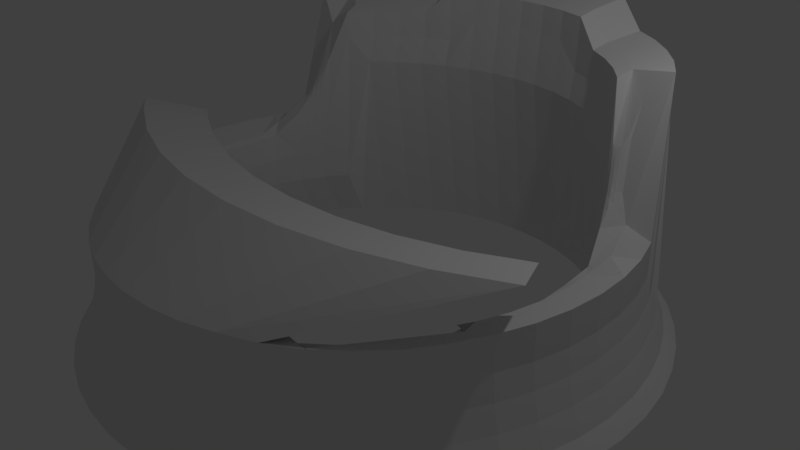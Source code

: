 # Source: deskv2.blend  (saved by Blender 2.77.0; exported with 4.5.12 LTS)
import bpy
from mathutils import Matrix  # noqa: F401  (used for matrix-valued properties, if any)

bpy.ops.wm.read_factory_settings(use_empty=True)
scene = bpy.context.scene
scene.name = 'Scene'

# ---- collections
col_collection_1 = bpy.data.collections.new('Collection 1'); scene.collection.children.link(col_collection_1)

# ---- world
world_world = bpy.data.worlds.new('World'); scene.world = world_world
world_world.color = (0.05088, 0.05088, 0.05088)
world_world.use_sun_shadow = False
world_world.sun_shadow_jitter_overblur = 0.0
world_world.cycles.sampling_method = 'MANUAL'

# ---- cameras
cam_camera = bpy.data.cameras.new('Camera')
cam_camera.clip_end = 100.0
cam_camera.lens = 35.0
cam_camera.sensor_width = 32.0
cam_camera.sensor_height = 18.0
cam_camera.ortho_scale = 7.314
cam_camera.dof.focus_distance = 0.0
cam_camera.dof.aperture_fstop = 128.0

# ---- lights
light_lamp = bpy.data.lights.new('Lamp', 'POINT')
light_lamp.transmission_factor = 0.0
light_lamp.cutoff_distance = 30.0
light_lamp.energy = 100.0
light_lamp.shadow_buffer_clip_start = 1.001
light_lamp.shadow_soft_size = 0.1
light_lamp.shadow_maximum_resolution = 0.006
light_lamp.use_absolute_resolution = True

# ---- meshes
me_torus = bpy.data.meshes.new('Torus')
me_torus.from_pydata([(1.039, -6.301e-09, -0.0654), (1.015, -8.897e-11, 0.02791), (1.001, 1.219e-09, 0.1198), (1.0, 0.0, 0.25), (0.875, 0.0, 0.2165), (0.8527, -0.07833, 0.2013), (0.8452, -0.07833, 0.0931), (0.8527, -0.07833, -0.01516), (0.875, 0.0, -0.2165), (1.0, 0.0, -0.25), (1.125, 0.0, -0.2165), (1.075, -8.951e-10, -0.1602), (1.03, 0.1356, -0.06541), (1.006, 0.1324, 0.0279), (0.9922, 0.1306, 0.1197), (0.9914, 0.1305, 0.25), (0.8675, 0.1142, 0.2165), (0.8454, 0.03297, 0.2013), (0.838, 0.03199, 0.0931), (0.8454, 0.03297, -0.01516), (0.8675, 0.1142, -0.2165), (0.9914, 0.1305, -0.25), (1.115, 0.1468, -0.2165), (1.066, 0.1403, -0.1602), (1.004, 0.269, -0.06541), (0.9801, 0.2626, 0.02789), (0.9667, 0.259, 0.1197), (0.9659, 0.2588, 0.25), (0.8828, 0.215, 0.2479), (0.837, 0.1651, 0.212), (0.8221, 0.1442, 0.1026), (0.8236, 0.1424, -0.01516), (0.8452, 0.2265, -0.2165), (0.9659, 0.2588, -0.25), (1.087, 0.2912, -0.2165), (1.038, 0.2782, -0.1602), (0.9601, 0.3977, -0.06542), (0.9374, 0.3883, 0.02789), (0.9246, 0.383, 0.1197), (0.9239, 0.3827, 0.25), (0.8611, 0.322, 0.3132), (0.7981, 0.2684, 0.2968), (0.7901, 0.2376, 0.1209), (0.7878, 0.248, -0.01516), (0.8084, 0.3348, -0.2165), (0.9239, 0.3827, -0.25), (1.039, 0.4305, -0.2165), (0.9931, 0.4114, -0.1602), (0.9, 0.5196, -0.06542), (0.8787, 0.5073, 0.02789), (0.8667, 0.5004, 0.6518), (0.866, 0.5, 0.7821), (0.7796, 0.4696, 0.667), (0.7304, 0.4019, 0.5324), (0.7221, 0.3815, 0.3018), (0.7384, 0.348, -0.01516), (0.7578, 0.4375, -0.2165), (0.866, 0.5, -0.25), (0.9743, 0.5625, -0.2165), (0.9309, 0.5375, -0.1602), (0.8245, 0.6326, -0.06542), (0.805, 0.6177, 0.56), (0.794, 0.6092, 0.6518), (0.7934, 0.6088, 0.7821), (0.6942, 0.5327, 0.7486), (0.6765, 0.4713, 0.7309), (0.6706, 0.4668, 0.6226), (0.6765, 0.4407, -0.01516), (0.6942, 0.5327, -0.2165), (0.7934, 0.6088, -0.25), (0.8925, 0.6849, -0.2165), (0.8528, 0.6544, -0.1602), (0.7348, 0.7348, -0.06542), (0.7174, 0.7174, 0.56), (0.7077, 0.7077, 0.6518), (0.7071, 0.7071, 0.7821), (0.6187, 0.6187, 0.7486), (0.6029, 0.5552, 0.7309), (0.5977, 0.5499, 0.6226), (0.6029, 0.5246, 0.5169), (0.6187, 0.6187, -0.2165), (0.7071, 0.7071, -0.25), (0.7955, 0.7955, -0.2165), (0.7601, 0.7601, -0.1602), (0.6326, 0.8245, -0.06542), (0.6177, 0.805, 0.56), (0.6092, 0.794, 0.6518), (0.6088, 0.7934, 0.7821), (0.5327, 0.6942, 0.7486), (0.5191, 0.6287, 0.7309), (0.5145, 0.6228, 0.6226), (0.5191, 0.5981, 0.5169), (0.5327, 0.6942, -0.2165), (0.6088, 0.7934, -0.25), (0.6849, 0.8925, -0.2165), (0.6544, 0.8528, -0.1602), (0.5196, 0.9, -0.06542), (0.5073, 0.8787, 0.56), (0.5004, 0.8667, 0.6518), (0.5, 0.866, 0.7821), (0.4375, 0.7578, 0.7486), (0.4263, 0.6907, 0.7309), (0.4226, 0.6842, 0.6226), (0.4263, 0.6601, 0.5169), (0.4375, 0.7578, -0.2165), (0.5, 0.866, -0.25), (0.5625, 0.9743, -0.2165), (0.5375, 0.9309, -0.1602), (0.3977, 0.9601, -0.06542), (0.3883, 0.9374, 0.56), (0.383, 0.9246, 0.6518), (0.3827, 0.9239, 0.8772), (0.3348, 0.8084, 0.8437), (0.3263, 0.74, 0.826), (0.3235, 0.7331, 0.6226), (0.3263, 0.7094, 0.5169), (0.3348, 0.8084, -0.2165), (0.3827, 0.9239, -0.25), (0.4305, 1.039, -0.2165), (0.4114, 0.9931, -0.1602), (0.269, 1.004, 0.4667), (0.2626, 0.9801, 0.56), (0.259, 0.9667, 0.7469), (0.2588, 0.9659, 0.8772), (0.2265, 0.8452, 0.8437), (0.2207, 0.7759, 0.826), (0.2188, 0.7687, 0.7177), (0.2207, 0.7453, 0.5169), (0.2265, 0.8452, -0.2165), (0.2588, 0.9659, -0.25), (0.2912, 1.087, -0.2165), (0.2782, 1.038, -0.1602), (0.1356, 1.03, 0.4667), (0.1324, 1.006, 0.655), (0.1306, 0.9922, 0.7469), (0.1305, 0.9914, 0.8772), (0.1142, 0.8675, 0.8437), (0.1113, 0.7976, 0.826), (0.1103, 0.7903, 0.7177), (0.1113, 0.767, 0.5169), (0.1142, 0.8675, -0.2165), (0.1305, 0.9914, -0.25), (0.1468, 1.115, -0.2165), (0.1403, 1.066, -0.1602), (-1.83e-08, 1.039, 0.4667), (-1.872e-08, 1.015, 0.655), (-5.133e-09, 1.001, 0.7469), (8.941e-08, 1.0, 0.8772), (8.941e-08, 0.875, 0.8437), (-9.554e-09, 0.8049, 0.826), (-2.436e-08, 0.7975, 0.7177), (-1.345e-08, 0.7743, 0.5169), (8.941e-08, 0.875, -0.2165), (8.941e-08, 1.0, -0.25), (1.192e-07, 1.125, -0.2165), (1.32e-09, 1.075, -0.1602), (-0.1356, 1.03, 0.4667), (-0.1324, 1.006, 0.655), (-0.1306, 0.9922, 0.7469), (-0.1305, 0.9914, 0.8772), (-0.1142, 0.8675, 0.8437), (-0.1113, 0.7976, 0.826), (-0.1103, 0.7903, 0.7177), (-0.1113, 0.767, 0.5169), (-0.1142, 0.8675, -0.2165), (-0.1305, 0.9914, -0.25), (-0.1468, 1.115, -0.2165), (-0.1403, 1.066, -0.1602), (-0.269, 1.004, 0.4667), (-0.2626, 0.9801, 0.56), (-0.259, 0.9667, 0.7469), (-0.2588, 0.9659, 0.8772), (-0.2265, 0.8452, 0.8437), (-0.2207, 0.7759, 0.826), (-0.2188, 0.7687, 0.7177), (-0.2207, 0.7453, 0.5169), (-0.2265, 0.8452, -0.2165), (-0.2588, 0.9659, -0.25), (-0.2912, 1.087, -0.2165), (-0.2782, 1.038, -0.1602), (-0.3977, 0.9601, -0.06542), (-0.3883, 0.9374, 0.56), (-0.383, 0.9246, 0.6518), (-0.3827, 0.9239, 0.8772), (-0.3348, 0.8084, 0.8437), (-0.3263, 0.74, 0.826), (-0.3235, 0.7331, 0.6226), (-0.3263, 0.7094, 0.5169), (-0.3348, 0.8084, -0.2165), (-0.3827, 0.9239, -0.25), (-0.4305, 1.039, -0.2165), (-0.4114, 0.9931, -0.1602), (-0.5196, 0.9, -0.06542), (-0.5073, 0.8787, 0.56), (-0.5004, 0.8667, 0.6518), (-0.5, 0.866, 0.7821), (-0.4375, 0.7578, 0.7486), (-0.4263, 0.6907, 0.7309), (-0.4226, 0.6842, 0.6226), (-0.4263, 0.6601, 0.5169), (-0.4375, 0.7578, -0.2165), (-0.5, 0.866, -0.25), (-0.5625, 0.9743, -0.2165), (-0.5375, 0.9309, -0.1602), (-0.6326, 0.8245, -0.06542), (-0.6177, 0.805, 0.56), (-0.6092, 0.794, 0.6518), (-0.6088, 0.7934, 0.7821), (-0.5327, 0.6942, 0.7486), (-0.5191, 0.6287, 0.7309), (-0.5145, 0.6228, 0.6226), (-0.5191, 0.5981, 0.5169), (-0.5327, 0.6942, -0.2165), (-0.6088, 0.7934, -0.25), (-0.6849, 0.8925, -0.2165), (-0.6544, 0.8528, -0.1602), (-0.7348, 0.7348, -0.06542), (-0.7174, 0.7174, 0.56), (-0.7077, 0.7077, 0.6518), (-0.7071, 0.7071, 0.7821), (-0.6187, 0.6187, 0.7486), (-0.6029, 0.5552, 0.7309), (-0.5977, 0.5499, 0.6226), (-0.6029, 0.5246, 0.5169), (-0.6187, 0.6187, -0.2165), (-0.7071, 0.7071, -0.25), (-0.7955, 0.7955, -0.2165), (-0.7601, 0.7601, -0.1602), (-0.8245, 0.6326, -0.06542), (-0.805, 0.6177, 0.56), (-0.794, 0.6092, 0.6518), (-0.7934, 0.6088, 0.7821), (-0.6942, 0.5327, 0.7486), (-0.6765, 0.4713, 0.7309), (-0.6706, 0.4668, 0.6226), (-0.6765, 0.4407, -0.01516), (-0.6942, 0.5327, -0.2165), (-0.7934, 0.6088, -0.25), (-0.8925, 0.6849, -0.2165), (-0.8528, 0.6544, -0.1602), (-0.9, 0.5196, -0.06542), (-0.8787, 0.5073, 0.02789), (-0.8667, 0.5004, 0.6518), (-0.866, 0.5, 0.7821), (-0.7796, 0.4696, 0.667), (-0.7304, 0.4019, 0.5324), (-0.7221, 0.3815, 0.3018), (-0.7384, 0.348, -0.01516), (-0.7578, 0.4375, -0.2165), (-0.866, 0.5, -0.25), (-0.9743, 0.5625, -0.2165), (-0.9309, 0.5375, -0.1602), (-0.9601, 0.3977, -0.06542), (-0.9374, 0.3883, 0.02789), (-0.9246, 0.383, 0.1197), (-0.9239, 0.3827, 0.25), (-0.8611, 0.322, 0.3132), (-0.7981, 0.2684, 0.2968), (-0.7901, 0.2376, 0.1209), (-0.7878, 0.248, -0.01516), (-0.8084, 0.3348, -0.2165), (-0.9239, 0.3827, -0.25), (-1.039, 0.4305, -0.2165), (-0.9931, 0.4114, -0.1602), (-1.004, 0.269, -0.06542), (-0.9801, 0.2626, 0.02789), (-0.9667, 0.259, 0.1197), (-0.9659, 0.2588, 0.25), (-0.8828, 0.215, 0.2479), (-0.837, 0.1651, 0.212), (-0.8221, 0.1442, 0.1026), (-0.8236, 0.1424, -0.01516), (-0.8452, 0.2265, -0.2165), (-0.9659, 0.2588, -0.25), (-1.087, 0.2912, -0.2165), (-1.038, 0.2782, -0.1602), (-1.03, 0.1356, -0.06542), (-1.006, 0.1324, 0.02789), (-0.9922, 0.1306, 0.1197), (-0.9914, 0.1305, 0.25), (-0.8675, 0.1142, 0.2165), (-0.8454, 0.03297, 0.2013), (-0.838, 0.03199, 0.0931), (-0.8454, 0.03297, -0.01516), (-0.8675, 0.1142, -0.2165), (-0.9914, 0.1305, -0.25), (-1.115, 0.1468, -0.2165), (-1.066, 0.1403, -0.1602), (-1.039, 6.073e-08, -0.06542), (-1.015, 6.046e-08, 0.02789), (-1.001, 5.961e-08, 0.1197), (-1.0, 8.742e-08, 0.25), (-0.875, 7.649e-08, 0.2165), (-0.8527, -0.07833, 0.2013), (-0.8452, -0.07833, 0.0931), (-0.8527, -0.07833, -0.01516), (-0.875, 7.649e-08, -0.2165), (-1.0, 8.742e-08, -0.25), (-1.125, 9.835e-08, -0.2165), (-1.075, 6.229e-08, -0.1602), (-1.03, -0.1356, -0.06542), (-1.006, -0.1324, 0.02789), (-0.9922, -0.1306, 0.2495), (-0.9914, -0.1305, 0.25), (-0.8675, -0.1142, 0.2165), (-0.8454, -0.1896, 0.2013), (-0.838, -0.1887, 0.0931), (-0.8454, -0.1896, -0.01516), (-0.8675, -0.1142, -0.2165), (-0.9914, -0.1305, -0.25), (-1.115, -0.1468, -0.2165), (-1.066, -0.1403, -0.1602), (-1.004, -0.269, -0.06542), (-0.9801, -0.2626, 0.02789), (-0.9667, -0.259, 0.2495), (-0.8236, -0.299, 0.2013), (-0.8164, -0.2971, 0.0931), (-0.8236, -0.299, -0.01516), (-0.8452, -0.2265, -0.2165), (-0.9659, -0.2588, -0.25), (-1.087, -0.2912, -0.2165), (-1.038, -0.2782, -0.1602), (-0.9601, -0.3977, -0.06542), (-0.9374, -0.3883, 0.02789), (-0.9246, -0.383, 0.2495), (-0.7878, -0.4046, 0.2013), (-0.7809, -0.4018, 0.0931), (-0.7878, -0.4046, -0.01516), (-0.8084, -0.3348, -0.2165), (-0.9239, -0.3827, -0.25), (-1.039, -0.4305, -0.2165), (-0.9931, -0.4114, -0.1602), (-0.9, -0.5196, -0.06542), (-0.8787, -0.5073, 0.02789), (-0.8667, -0.5004, 0.2495), (-0.7384, -0.5047, 0.2013), (-0.732, -0.5009, 0.0931), (-0.7384, -0.5047, -0.01516), (-0.7578, -0.4375, -0.2165), (-0.866, -0.5, -0.25), (-0.9743, -0.5625, -0.2165), (-0.9309, -0.5375, -0.1602), (-0.8245, -0.6326, -0.06542), (-0.805, -0.6177, 0.02789), (-0.794, -0.6092, 0.2495), (-0.6765, -0.5974, 0.2013), (-0.6706, -0.5929, 0.0931), (-0.6765, -0.5974, -0.01516), (-0.6942, -0.5327, -0.2165), (-0.7934, -0.6088, -0.25), (-0.8925, -0.6849, -0.2165), (-0.8528, -0.6544, -0.1602), (-0.7348, -0.7348, -0.06542), (-0.7174, -0.7174, 0.02789), (-0.7077, -0.7077, 0.2495), (-0.7071, -0.7071, 0.25), (-0.6029, -0.6813, 0.2013), (-0.5977, -0.676, 0.0931), (-0.6029, -0.6813, -0.01516), (-0.6187, -0.6187, -0.2165), (-0.7071, -0.7071, -0.25), (-0.7955, -0.7955, -0.2165), (-0.7601, -0.7601, -0.1602), (-0.6326, -0.8245, -0.06542), (-0.6177, -0.805, 0.02789), (-0.6092, -0.794, 0.1197), (-0.6088, -0.7934, 0.25), (-0.5327, -0.6915, 0.2165), (-0.5191, -0.7548, 0.2013), (-0.5145, -0.7489, 0.0931), (-0.5191, -0.7548, -0.01516), (-0.5327, -0.6942, -0.2165), (-0.6088, -0.7934, -0.25), (-0.6849, -0.8925, -0.2165), (-0.6544, -0.8528, -0.1602), (-0.5196, -0.9, -0.06542), (-0.5073, -0.8787, 0.02789), (-0.5004, -0.8667, 0.1197), (-0.5, -0.866, 0.25), (-0.4375, -0.7551, 0.2165), (-0.4263, -0.8168, 0.2013), (-0.4226, -0.8103, 0.0931), (-0.4263, -0.8168, -0.01516), (-0.4375, -0.7578, -0.2165), (-0.5, -0.866, -0.25), (-0.5625, -0.9743, -0.2165), (-0.5375, -0.9309, -0.1602), (-0.3977, -0.9601, -0.06542), (-0.3883, -0.9374, 0.02789), (-0.383, -0.9246, 0.1197), (-0.3827, -0.9239, 0.25), (-0.3348, -0.8057, 0.2165), (-0.3263, -0.8661, 0.2013), (-0.3235, -0.8592, 0.0931), (-0.3263, -0.8661, -0.01516), (-0.3348, -0.8084, -0.2165), (-0.3827, -0.9239, -0.25), (-0.4305, -1.039, -0.2165), (-0.4114, -0.9931, -0.1602), (-0.269, -1.004, -0.06542), (-0.2626, -0.9801, 0.02789), (-0.259, -0.9667, 0.1197), (-0.2588, -0.9659, 0.25), (-0.2265, -0.8425, 0.2165), (-0.2207, -0.9019, 0.2013), (-0.2188, -0.8948, 0.0931), (-0.2207, -0.9019, -0.01516), (-0.2265, -0.8452, -0.2165), (-0.2588, -0.9659, -0.25), (-0.2912, -1.087, -0.2165), (-0.2782, -1.038, -0.1602), (-0.1356, -1.03, -0.06542), (-0.1324, -1.006, 0.02789), (-0.1306, -0.9922, 0.1197), (-0.1305, -0.9914, 0.25), (-0.1142, -0.8648, 0.2165), (-0.1113, -0.9237, 0.2013), (-0.1103, -0.9163, 0.0931), (-0.1113, -0.9237, -0.01516), (-0.1142, -0.8675, -0.2165), (-0.1305, -0.9914, -0.25), (-0.1468, -1.115, -0.2165), (-0.1403, -1.066, -0.1602), (-2.047e-07, -1.039, -0.06542), (-2.049e-07, -1.015, 0.02789), (-1.51e-07, -1.001, 0.1197), (8.941e-08, -1.0, 0.25), (8.941e-08, -0.8723, 0.2165), (-1.179e-07, -0.931, 0.2013), (-1.491e-07, -0.9236, 0.0931), (-1.17e-07, -0.931, -0.01516), (8.941e-08, -0.875, -0.2165), (8.941e-08, -1.0, -0.25), (1.192e-07, -1.125, -0.2165), (-1.509e-07, -1.075, -0.1602), (0.1356, -1.03, -0.06542), (0.1324, -1.006, 0.02789), (0.1306, -0.9922, 0.1197), (0.1305, -0.9914, 0.25), (0.1142, -0.8648, 0.2165), (0.1113, -0.9237, 0.2013), (0.1103, -0.9163, 0.0931), (0.1113, -0.9237, -0.01516), (0.1142, -0.8675, -0.2165), (0.1305, -0.9914, -0.25), (0.1468, -1.115, -0.2165), (0.1403, -1.066, -0.1602), (0.269, -1.004, -0.06541), (0.2626, -0.9801, 0.02789), (0.259, -0.9667, 0.1197), (0.2588, -0.9659, 0.25), (0.2265, -0.8425, 0.2165), (0.2207, -0.9019, 0.2013), (0.2188, -0.8948, 0.0931), (0.2207, -0.9019, -0.01516), (0.2265, -0.8452, -0.2165), (0.2588, -0.9659, -0.25), (0.2912, -1.087, -0.2165), (0.2782, -1.038, -0.1602), (0.3977, -0.9601, -0.06541), (0.3883, -0.9374, 0.0279), (0.383, -0.9246, 0.1197), (0.3827, -0.9239, 0.25), (0.3348, -0.8057, 0.2165), (0.3263, -0.8661, 0.2013), (0.3235, -0.8592, 0.0931), (0.3263, -0.8661, -0.01516), (0.3348, -0.8084, -0.2165), (0.3827, -0.9239, -0.25), (0.4305, -1.039, -0.2165), (0.4114, -0.9931, -0.1602), (0.5196, -0.9, -0.0654), (0.5073, -0.8787, 0.02791), (0.5004, -0.8667, 0.1198), (0.5, -0.866, 0.2448), (0.4375, -0.7551, 0.2165), (0.4263, -0.8168, 0.2013), (0.4226, -0.8103, 0.0931), (0.4263, -0.8168, -0.01516), (0.4375, -0.7578, -0.2165), (0.5, -0.866, -0.25), (0.5625, -0.9743, -0.2165), (0.5375, -0.9309, -0.1602), (0.6326, -0.8245, -0.06538), (0.6177, -0.805, 0.02794), (0.6092, -0.794, 0.2452), (0.6088, -0.7934, 0.2448), (0.5191, -0.7548, 0.2013), (0.5145, -0.7489, 0.0931), (0.5191, -0.7548, -0.01516), (0.5327, -0.6942, -0.2165), (0.6088, -0.7934, -0.25), (0.6849, -0.8925, -0.2165), (0.6544, -0.8528, -0.1602), (0.7348, -0.7348, -0.06535), (0.7174, -0.7174, 0.02799), (0.7077, -0.7077, 0.2453), (0.6029, -0.6813, 0.2013), (0.5977, -0.676, 0.0931), (0.6029, -0.6813, -0.01516), (0.6187, -0.6187, -0.2165), (0.7071, -0.7071, -0.25), (0.7955, -0.7955, -0.2165), (0.7601, -0.7601, -0.1601), (0.8245, -0.6326, -0.0653), (0.805, -0.6177, 0.02807), (0.794, -0.6092, 0.2449), (0.6765, -0.5974, 0.2013), (0.6706, -0.5929, 0.0931), (0.6765, -0.5974, -0.01516), (0.6942, -0.5327, -0.2165), (0.7934, -0.6088, -0.25), (0.8925, -0.6849, -0.2165), (0.8528, -0.6544, -0.1601), (0.9, -0.5196, -0.06527), (0.8787, -0.5073, 0.02818), (0.8667, -0.5004, 0.2482), (0.7384, -0.5047, 0.2013), (0.732, -0.5009, 0.0931), (0.7384, -0.5047, -0.01516), (0.7578, -0.4375, -0.2165), (0.866, -0.5, -0.25), (0.9743, -0.5625, -0.2165), (0.9309, -0.5375, -0.1601), (0.9601, -0.3977, -0.0653), (0.9374, -0.3883, 0.02807), (0.9246, -0.383, 0.1228), (0.9239, -0.3827, 0.25), (0.8084, -0.3348, 0.2165), (0.7878, -0.4046, 0.2013), (0.7809, -0.4018, 0.0931), (0.7878, -0.4046, -0.01516), (0.8084, -0.3348, -0.2165), (0.9239, -0.3827, -0.25), (1.039, -0.4305, -0.2165), (0.9931, -0.4114, -0.1601), (1.004, -0.269, -0.06535), (0.9801, -0.2626, 0.02799), (0.9667, -0.259, 0.1198), (0.9659, -0.2588, 0.25), (0.8452, -0.2265, 0.2165), (0.8236, -0.299, 0.2013), (0.8164, -0.2971, 0.0931), (0.8236, -0.299, -0.01516), (0.8452, -0.2265, -0.2165), (0.9659, -0.2588, -0.25), (1.087, -0.2912, -0.2165), (1.038, -0.2782, -0.1601), (1.03, -0.1356, -0.06538), (1.006, -0.1324, 0.02794), (0.9922, -0.1306, 0.1198), (0.9914, -0.1305, 0.25), (0.8675, -0.1142, 0.2165), (0.8454, -0.1896, 0.2013), (0.838, -0.1887, 0.0931), (0.8454, -0.1896, -0.01516), (0.8675, -0.1142, -0.2165), (0.9914, -0.1305, -0.25), (1.115, -0.1468, -0.2165), (1.066, -0.1403, -0.1602), (0.3089, -0.6434, 0.4538), (0.2771, -0.3999, 0.3886), (0.5584, -0.5938, 0.4538), (0.4955, -0.3564, 0.3886), (-0.1989, -0.6434, 0.4538), (0.05501, -0.6601, 0.4538), (0.7993, -0.512, 0.4538), (-0.3855, -0.3564, 0.3886), (-0.1671, -0.3999, 0.3886), (1.028, -0.3995, 0.4538), (-0.4484, -0.5938, 0.4538), (0.7063, -0.2849, 0.3886), (-0.9175, -0.3995, 0.4538), (-0.6893, -0.512, 0.4538), (-1.065, -0.3104, 0.443), (-0.9168, -0.115, 0.3779), (-0.5963, -0.2849, 0.3886), (0.9059, -0.1864, 0.3886), (0.05501, -0.4144, 0.3886), (-0.7959, -0.1864, 0.3886), (0.8661, -0.3588, 0.2333), (0.7831, -0.3862, 0.2165), (0.895, -0.4413, 0.25), (0.839, -0.4138, 0.2333), (0.851, -0.5344, 0.3012), (0.3089, -0.6434, 0.4538), (0.2771, -0.4024, 0.3886), (0.5584, -0.5938, 0.4538), (0.4955, -0.359, 0.3886), (0.7993, -0.512, 0.4538), (-0.3855, -0.359, 0.3886), (-0.1671, -0.4024, 0.3886), (1.028, -0.3995, 0.4538), (1.239, -0.2582, 0.4538), (-0.4484, -0.5938, 0.4538), (-1.32, -0.0904, 0.4538), (-1.148, 0.08151, 0.3886), (0.7063, -0.2874, 0.3886), (1.091, -0.06527, 0.3886), (-0.9175, -0.3995, 0.4538), (-0.6893, -0.512, 0.4538), (-0.1989, -0.6434, 0.4538), (-1.129, -0.2582, 0.4538), (0.05501, -0.6601, 0.4538), (0.9059, -0.1889, 0.3886), (0.05501, -0.417, 0.3886), (-0.7959, -0.1889, 0.3886), (-0.5963, -0.2874, 0.3886), (-0.9295, -0.1224, 0.2333), (-0.9787, -0.1947, 0.25), (-0.8563, -0.1703, 0.2165), (-0.9175, -0.1825, 0.2318), (0.7961, 0.3845, 0.4719), (-0.7961, 0.3845, 0.4719), (-0.8025, 0.33, 0.3692), (-0.7663, 0.3418, 0.3911), (0.8025, 0.33, 0.3692), (-0.7575, 0.3181, 0.2461), (-0.7769, 0.2895, 0.2528), (0.7655, 0.4025, 0.5322), (0.7769, 0.2895, 0.2528), (-0.743, 0.3611, 0.3634), (0.743, 0.3611, 0.3634), (0.7663, 0.3418, 0.3911), (-0.7655, 0.4025, 0.5322), (0.7575, 0.3181, 0.2461), (-0.7602, 0.327, 0.3058), (-0.7806, 0.3663, 0.4465), (0.7602, 0.327, 0.3058), (0.7806, 0.3663, 0.4465), (0.7846, 0.4194, 0.5562), (-0.816, 0.3551, 0.3935), (-0.7945, 0.3092, 0.3475), (-0.7788, 0.3106, 0.3418), (0.7945, 0.3092, 0.3475), (-0.7718, 0.2837, 0.1951), (-0.7787, 0.2744, 0.2012), (0.7522, 0.3937, 0.515), (0.7787, 0.2744, 0.2012), (-0.7373, 0.3626, 0.3212), (0.7373, 0.3626, 0.3212), (0.7522, 0.369, 0.4485), (-0.7522, 0.3937, 0.515), (0.7422, 0.3483, 0.2813), (0.816, 0.3551, 0.3935), (-0.7846, 0.4194, 0.5562), (-0.8221, 0.3354, 0.3619), (-0.7522, 0.369, 0.4485), (0.8221, 0.3354, 0.3619), (-0.7422, 0.3483, 0.2813), (-0.7825, 0.2889, 0.2863), (0.7744, 0.4253, 0.577), (0.7825, 0.2889, 0.2863), (-0.7415, 0.373, 0.43), (0.7415, 0.373, 0.43), (0.7788, 0.3106, 0.3418), (-0.7744, 0.4253, 0.577), (0.7718, 0.2837, 0.1951), (-0.7585, 0.3217, 0.2687), (-0.7626, 0.3335, 0.3492), (-0.7503, 0.3473, 0.3399), (-0.7696, 0.3053, 0.2712), (-0.7726, 0.3537, 0.423), (-0.7892, 0.3774, 0.463), (-0.7713, 0.3873, 0.4966), (-0.7912, 0.3454, 0.3985), (0.7585, 0.3217, 0.2687), (0.7626, 0.3335, 0.3492), (0.7696, 0.3053, 0.2712), (0.7503, 0.3473, 0.3399), (0.7726, 0.3537, 0.423), (0.7892, 0.3774, 0.463), (0.7912, 0.3454, 0.3985), (0.7713, 0.3873, 0.4966), (0.7794, 0.4028, 0.5252), (0.803, 0.3542, 0.4034), (0.7833, 0.3295, 0.3769), (0.7515, 0.3558, 0.3923), (0.7728, 0.3091, 0.3096), (0.7695, 0.2963, 0.2302), (-0.803, 0.3542, 0.4034), (-0.7794, 0.4028, 0.5252), (-0.7617, 0.3762, 0.4729), (-0.7728, 0.3091, 0.3096), (-0.7515, 0.3558, 0.3923), (-0.7471, 0.3451, 0.3012), (-0.7695, 0.2963, 0.2302), (-0.7833, 0.3295, 0.3769), (0.7471, 0.3451, 0.3012), (0.7617, 0.3762, 0.4729), (0.8332, -0.6616, 0.2323), (0.2474, -1.439, 0.006658)], [(604, 577)], [(0, 12, 13, 1), (1, 13, 14, 2), (2, 14, 15, 3), (3, 15, 16, 4), (4, 16, 17, 5), (5, 17, 18, 6), (6, 18, 19, 7), (7, 19, 20, 8), (8, 20, 21, 9), (9, 21, 22, 10), (10, 22, 23, 11), (0, 11, 23, 12), (12, 24, 25, 13), (13, 25, 26, 14), (14, 26, 27, 15), (15, 27, 28, 16), (16, 28, 29, 17), (17, 29, 30, 18), (18, 30, 31, 19), (19, 31, 32, 20), (20, 32, 33, 21), (21, 33, 34, 22), (22, 34, 35, 23), (23, 35, 24, 12), (24, 36, 37, 25), (25, 37, 38, 26), (26, 38, 39, 27), (27, 39, 40, 28), (28, 40, 648, 616, 634, 41, 29), (29, 41, 652, 620, 638, 42, 30), (30, 42, 43, 31), (31, 43, 44, 32), (32, 44, 45, 33), (33, 45, 46, 34), (34, 46, 47, 35), (35, 47, 36, 24), (36, 48, 49, 37), (37, 49, 50, 38), (38, 50, 51, 39), (39, 51, 52, 630, 612, 644, 40), (689, 637, 53, 641), (688, 640, 54, 643), (42, 657, 625, 643, 54, 55, 43), (43, 55, 56, 44), (44, 56, 57, 45), (45, 57, 58, 46), (46, 58, 59, 47), (47, 59, 48, 36), (48, 60, 61, 49), (49, 61, 62, 50), (50, 62, 63, 51), (51, 63, 64, 52), (52, 64, 65, 53, 637, 619, 651), (53, 65, 66, 54, 640, 622, 654), (54, 66, 67, 55), (55, 67, 68, 56), (56, 68, 69, 57), (57, 69, 70, 58), (58, 70, 71, 59), (59, 71, 60, 48), (60, 72, 73, 61), (61, 73, 74, 62), (62, 74, 75, 63), (63, 75, 76, 64), (64, 76, 77, 65), (65, 77, 78, 66), (66, 78, 79, 67), (67, 79, 80, 68), (68, 80, 81, 69), (69, 81, 82, 70), (70, 82, 83, 71), (71, 83, 72, 60), (72, 84, 85, 73), (73, 85, 86, 74), (74, 86, 87, 75), (75, 87, 88, 76), (76, 88, 89, 77), (77, 89, 90, 78), (78, 90, 91, 79), (79, 91, 92, 80), (80, 92, 93, 81), (81, 93, 94, 82), (82, 94, 95, 83), (83, 95, 84, 72), (84, 96, 97, 85), (85, 97, 98, 86), (86, 98, 99, 87), (87, 99, 100, 88), (88, 100, 101, 89), (89, 101, 102, 90), (90, 102, 103, 91), (91, 103, 104, 92), (92, 104, 105, 93), (93, 105, 106, 94), (94, 106, 107, 95), (95, 107, 96, 84), (96, 108, 109, 97), (97, 109, 110, 98), (98, 110, 111, 99), (99, 111, 112, 100), (100, 112, 113, 101), (101, 113, 114, 102), (102, 114, 115, 103), (103, 115, 116, 104), (104, 116, 117, 105), (105, 117, 118, 106), (106, 118, 119, 107), (107, 119, 108, 96), (108, 120, 121, 109), (109, 121, 122, 110), (110, 122, 123, 111), (111, 123, 124, 112), (112, 124, 125, 113), (113, 125, 126, 114), (114, 126, 127, 115), (115, 127, 128, 116), (116, 128, 129, 117), (117, 129, 130, 118), (118, 130, 131, 119), (119, 131, 120, 108), (120, 132, 133, 121), (121, 133, 134, 122), (122, 134, 135, 123), (123, 135, 136, 124), (124, 136, 137, 125), (125, 137, 138, 126), (126, 138, 139, 127), (127, 139, 140, 128), (128, 140, 141, 129), (129, 141, 142, 130), (130, 142, 143, 131), (131, 143, 132, 120), (132, 144, 145, 133), (133, 145, 146, 134), (134, 146, 147, 135), (135, 147, 148, 136), (136, 148, 149, 137), (137, 149, 150, 138), (138, 150, 151, 139), (139, 151, 152, 140), (140, 152, 153, 141), (141, 153, 154, 142), (142, 154, 155, 143), (143, 155, 144, 132), (144, 156, 157, 145), (145, 157, 158, 146), (146, 158, 159, 147), (147, 159, 160, 148), (148, 160, 161, 149), (149, 161, 162, 150), (150, 162, 163, 151), (151, 163, 164, 152), (152, 164, 165, 153), (153, 165, 166, 154), (154, 166, 167, 155), (155, 167, 156, 144), (156, 168, 169, 157), (157, 169, 170, 158), (158, 170, 171, 159), (159, 171, 172, 160), (160, 172, 173, 161), (161, 173, 174, 162), (162, 174, 175, 163), (163, 175, 176, 164), (164, 176, 177, 165), (165, 177, 178, 166), (166, 178, 179, 167), (167, 179, 168, 156), (168, 180, 181, 169), (169, 181, 182, 170), (170, 182, 183, 171), (171, 183, 184, 172), (172, 184, 185, 173), (173, 185, 186, 174), (174, 186, 187, 175), (175, 187, 188, 176), (176, 188, 189, 177), (177, 189, 190, 178), (178, 190, 191, 179), (179, 191, 180, 168), (180, 192, 193, 181), (181, 193, 194, 182), (182, 194, 195, 183), (183, 195, 196, 184), (184, 196, 197, 185), (185, 197, 198, 186), (186, 198, 199, 187), (187, 199, 200, 188), (188, 200, 201, 189), (189, 201, 202, 190), (190, 202, 203, 191), (191, 203, 192, 180), (192, 204, 205, 193), (193, 205, 206, 194), (194, 206, 207, 195), (195, 207, 208, 196), (196, 208, 209, 197), (197, 209, 210, 198), (198, 210, 211, 199), (199, 211, 212, 200), (200, 212, 213, 201), (201, 213, 214, 202), (202, 214, 215, 203), (203, 215, 204, 192), (204, 216, 217, 205), (205, 217, 218, 206), (206, 218, 219, 207), (207, 219, 220, 208), (208, 220, 221, 209), (209, 221, 222, 210), (210, 222, 223, 211), (211, 223, 224, 212), (212, 224, 225, 213), (213, 225, 226, 214), (214, 226, 227, 215), (215, 227, 216, 204), (216, 228, 229, 217), (217, 229, 230, 218), (218, 230, 231, 219), (219, 231, 232, 220), (220, 232, 233, 221), (221, 233, 234, 222), (222, 234, 235, 223), (223, 235, 236, 224), (224, 236, 237, 225), (225, 237, 238, 226), (226, 238, 239, 227), (227, 239, 228, 216), (228, 240, 241, 229), (229, 241, 242, 230), (230, 242, 243, 231), (231, 243, 244, 232), (232, 244, 656, 624, 642, 245, 233), (233, 245, 653, 621, 639, 246, 234), (234, 246, 247, 235), (235, 247, 248, 236), (236, 248, 249, 237), (237, 249, 250, 238), (238, 250, 251, 239), (239, 251, 240, 228), (240, 252, 253, 241), (241, 253, 254, 242), (242, 254, 255, 243), (243, 255, 256, 631, 613, 645, 244), (687, 632, 257, 633), (686, 636, 258, 635), (246, 649, 617, 635, 258, 259, 247), (247, 259, 260, 248), (248, 260, 261, 249), (249, 261, 262, 250), (250, 262, 263, 251), (251, 263, 252, 240), (252, 264, 265, 253), (253, 265, 266, 254), (254, 266, 267, 255), (255, 267, 268, 256), (256, 268, 269, 257, 632, 614, 646), (257, 269, 270, 258, 636, 618, 650), (258, 270, 271, 259), (259, 271, 272, 260), (260, 272, 273, 261), (261, 273, 274, 262), (262, 274, 275, 263), (263, 275, 264, 252), (264, 276, 277, 265), (265, 277, 278, 266), (266, 278, 279, 267), (267, 279, 280, 268), (268, 280, 281, 269), (269, 281, 282, 270), (270, 282, 283, 271), (271, 283, 284, 272), (272, 284, 285, 273), (273, 285, 286, 274), (274, 286, 287, 275), (275, 287, 276, 264), (276, 288, 289, 277), (277, 289, 290, 278), (278, 290, 291, 279), (279, 291, 292, 280), (280, 292, 293, 281), (281, 293, 294, 282), (282, 294, 295, 283), (283, 295, 296, 284), (284, 296, 297, 285), (285, 297, 298, 286), (286, 298, 299, 287), (287, 299, 288, 276), (288, 300, 301, 289), (289, 301, 302, 290), (290, 302, 303, 291), (291, 303, 608, 304, 292), (292, 304, 305, 293), (293, 305, 306, 294), (294, 306, 307, 295), (295, 307, 308, 296), (296, 308, 309, 297), (297, 309, 310, 298), (298, 310, 311, 299), (299, 311, 300, 288), (300, 312, 313, 301), (301, 313, 314, 302), (305, 315, 316, 306), (306, 316, 317, 307), (307, 317, 318, 308), (308, 318, 319, 309), (309, 319, 320, 310), (310, 320, 321, 311), (311, 321, 312, 300), (312, 322, 323, 313), (313, 323, 324, 314), (315, 325, 326, 316), (316, 326, 327, 317), (317, 327, 328, 318), (318, 328, 329, 319), (319, 329, 330, 320), (320, 330, 331, 321), (321, 331, 322, 312), (322, 332, 333, 323), (323, 333, 334, 324), (325, 335, 336, 326), (326, 336, 337, 327), (327, 337, 338, 328), (328, 338, 339, 329), (329, 339, 340, 330), (330, 340, 341, 331), (331, 341, 332, 322), (332, 342, 343, 333), (333, 343, 344, 334), (451, 439, 561, 563), (335, 345, 346, 336), (336, 346, 347, 337), (337, 347, 348, 338), (338, 348, 349, 339), (339, 349, 350, 340), (340, 350, 351, 341), (341, 351, 342, 332), (342, 352, 353, 343), (343, 353, 354, 344), (345, 356, 357, 346), (346, 357, 358, 347), (347, 358, 359, 348), (348, 359, 360, 349), (349, 360, 361, 350), (350, 361, 362, 351), (351, 362, 352, 342), (352, 363, 364, 353), (353, 364, 365, 354), (354, 365, 366, 355), (356, 368, 369, 357), (357, 369, 370, 358), (358, 370, 371, 359), (359, 371, 372, 360), (360, 372, 373, 361), (361, 373, 374, 362), (362, 374, 363, 352), (363, 375, 376, 364), (364, 376, 377, 365), (365, 377, 378, 366), (367, 379, 380, 368), (368, 380, 381, 369), (369, 381, 382, 370), (370, 382, 383, 371), (371, 383, 384, 372), (372, 384, 385, 373), (373, 385, 386, 374), (374, 386, 375, 363), (375, 387, 388, 376), (376, 388, 389, 377), (377, 389, 390, 378), (426, 438, 560, 565), (379, 391, 392, 380), (380, 392, 393, 381), (381, 393, 394, 382), (382, 394, 395, 383), (383, 395, 396, 384), (384, 396, 397, 385), (385, 397, 398, 386), (386, 398, 387, 375), (387, 399, 400, 388), (388, 400, 401, 389), (389, 401, 402, 390), (379, 367, 575, 579), (391, 403, 404, 392), (392, 404, 405, 393), (393, 405, 406, 394), (394, 406, 407, 395), (395, 407, 408, 396), (396, 408, 409, 397), (397, 409, 410, 398), (398, 410, 399, 387), (399, 411, 412, 400), (400, 412, 413, 401), (401, 413, 414, 402), (403, 415, 416, 404), (404, 416, 417, 405), (405, 417, 418, 406), (406, 418, 419, 407), (407, 419, 420, 408), (408, 420, 421, 409), (409, 421, 422, 410), (410, 422, 411, 399), (411, 423, 424, 412), (412, 424, 425, 413), (413, 425, 426, 414), (415, 427, 428, 416), (416, 428, 429, 417), (417, 429, 430, 418), (418, 430, 431, 419), (419, 431, 432, 420), (420, 432, 433, 421), (421, 433, 434, 422), (422, 434, 423, 411), (423, 435, 436, 424), (424, 436, 437, 425), (425, 437, 438, 426), (427, 439, 440, 428), (428, 440, 441, 429), (429, 441, 442, 430), (430, 442, 443, 431), (431, 443, 444, 432), (432, 444, 445, 433), (433, 445, 446, 434), (434, 446, 435, 423), (435, 447, 448, 436), (436, 448, 449, 437), (437, 449, 450, 438), (439, 451, 452, 440), (440, 452, 453, 441), (441, 453, 454, 442), (442, 454, 455, 443), (443, 455, 456, 444), (444, 456, 457, 445), (445, 457, 458, 446), (446, 458, 447, 435), (447, 459, 460, 448), (448, 460, 461, 449), (449, 461, 462, 450), (415, 403, 567, 568), (451, 463, 464, 452), (452, 464, 465, 453), (453, 465, 466, 454), (454, 466, 467, 455), (455, 467, 468, 456), (456, 468, 469, 457), (457, 469, 470, 458), (458, 470, 459, 447), (459, 471, 472, 460), (460, 472, 473, 461), (461, 473, 474, 462), (463, 475, 476, 464), (464, 476, 477, 465), (465, 477, 478, 466), (466, 478, 479, 467), (467, 479, 480, 468), (468, 480, 481, 469), (469, 481, 482, 470), (470, 482, 471, 459), (471, 483, 484, 472), (472, 484, 485, 473), (473, 485, 486, 474), (463, 451, 563, 571), (476, 487, 488, 477), (477, 488, 489, 478), (478, 489, 490, 479), (479, 490, 491, 480), (480, 491, 492, 481), (481, 492, 493, 482), (482, 493, 483, 471), (483, 494, 495, 484), (484, 495, 496, 485), (391, 379, 579, 576), (487, 497, 498, 488), (488, 498, 499, 489), (489, 499, 500, 490), (490, 500, 501, 491), (491, 501, 502, 492), (492, 502, 503, 493), (493, 503, 494, 483), (494, 504, 505, 495), (495, 505, 506, 496), (497, 507, 508, 498), (498, 508, 509, 499), (499, 509, 510, 500), (500, 510, 511, 501), (501, 511, 512, 502), (502, 512, 513, 503), (503, 513, 504, 494), (504, 514, 515, 505), (505, 515, 516, 506), (438, 450, 562, 560), (507, 517, 518, 508), (508, 518, 519, 509), (509, 519, 520, 510), (510, 520, 521, 511), (511, 521, 522, 512), (512, 522, 523, 513), (513, 523, 514, 504), (514, 524, 525, 515), (515, 525, 526, 516), (583, 580, 528, 581), (517, 529, 530, 518), (518, 530, 531, 519), (519, 531, 532, 520), (520, 532, 533, 521), (521, 533, 534, 522), (522, 534, 535, 523), (523, 535, 524, 514), (524, 536, 537, 525), (525, 537, 538, 526), (526, 538, 539, 527), (527, 539, 540, 528, 580), (528, 540, 541, 529), (529, 541, 542, 530), (530, 542, 543, 531), (531, 543, 544, 532), (532, 544, 545, 533), (533, 545, 546, 534), (534, 546, 547, 535), (535, 547, 536, 524), (536, 548, 549, 537), (537, 549, 550, 538), (538, 550, 551, 539), (539, 551, 552, 540), (540, 552, 553, 541), (541, 553, 554, 542), (542, 554, 555, 543), (543, 555, 556, 544), (544, 556, 557, 545), (545, 557, 558, 546), (546, 558, 559, 547), (547, 559, 548, 536), (548, 0, 1, 549), (549, 1, 2, 550), (550, 2, 3, 551), (551, 3, 4, 552), (552, 4, 5, 553), (553, 5, 6, 554), (554, 6, 7, 555), (555, 7, 8, 556), (556, 8, 9, 557), (557, 9, 10, 558), (558, 10, 11, 559), (559, 11, 0, 548), (562, 566, 589, 587), (574, 572, 579, 575), (573, 570, 567, 576), (564, 568, 591, 601), (564, 565, 578, 568), (578, 565, 603, 605), (560, 562, 563, 561), (572, 573, 600, 599), (566, 569, 577, 571), (563, 562, 587, 588), (450, 462, 566, 562), (366, 378, 572, 574), (439, 427, 578, 561), (402, 414, 564, 570), (462, 474, 569, 566), (427, 415, 568, 578), (390, 402, 570, 573), (378, 390, 573, 572), (403, 391, 576, 567), (414, 426, 565, 564), (475, 463, 571, 577), (582, 527, 580, 583), (599, 600, 607, 606), (594, 601, 591, 590), (603, 585, 586, 605), (587, 589, 597, 588), (568, 567, 590, 591), (573, 576, 607, 600), (565, 560, 585, 603), (570, 564, 601, 594), (567, 570, 594, 590), (566, 571, 597, 589), (561, 578, 605, 586), (579, 572, 599, 606), (571, 563, 588, 597), (576, 579, 606, 607), (560, 561, 586, 585), (608, 611, 610, 304), (303, 609, 611, 608), (685, 658, 617, 649), (684, 659, 626, 660), (683, 650, 618, 661), (682, 662, 615, 647), (681, 663, 627, 664), (680, 646, 614, 665), (679, 666, 625, 657), (678, 667, 628, 668), (677, 654, 622, 669), (676, 670, 623, 655), (675, 671, 629, 672), (674, 651, 619, 673), (671, 674, 673, 629), (612, 630, 674, 671), (630, 52, 651, 674), (648, 675, 672, 616), (40, 644, 675, 648), (644, 612, 671, 675), (634, 676, 655, 41), (616, 672, 676, 634), (672, 629, 670, 676), (667, 677, 669, 628), (623, 641, 677, 667), (641, 53, 654, 677), (652, 678, 668, 620), (41, 655, 678, 652), (655, 623, 667, 678), (638, 679, 657, 42), (620, 668, 679, 638), (668, 628, 666, 679), (663, 680, 665, 627), (613, 631, 680, 663), (631, 256, 646, 680), (656, 681, 664, 624), (244, 645, 681, 656), (645, 613, 663, 681), (642, 682, 647, 245), (624, 664, 682, 642), (664, 627, 662, 682), (659, 683, 661, 626), (615, 633, 683, 659), (633, 257, 650, 683), (653, 684, 660, 621), (245, 647, 684, 653), (647, 615, 659, 684), (639, 685, 649, 246), (621, 660, 685, 639), (660, 626, 658, 685), (658, 686, 635, 617), (626, 661, 686, 658), (661, 618, 636, 686), (662, 687, 633, 615), (627, 665, 687, 662), (665, 614, 632, 687), (666, 688, 643, 625), (628, 669, 688, 666), (669, 622, 640, 688), (670, 689, 641, 623), (629, 673, 689, 670), (673, 619, 637, 689), (526, 527, 582, 516), (516, 582, 583, 581, 528, 529, 517, 507, 497, 487, 485, 496, 506), (577, 569, 474, 475), (486, 485, 487, 476, 475, 474), (368, 356, 355, 366), (355, 356, 345, 344, 354), (345, 335, 334, 344), (334, 335, 325, 324), (324, 325, 315, 314), (304, 610, 611, 609, 303, 302, 314, 315, 305), (574, 575, 367, 368, 366)])
me_torus.use_remesh_preserve_volume = False
me_torus.use_remesh_preserve_attributes = False
me_torus.use_mirror_vertex_groups = False
me_torus.update()

# ---- objects
ob_torus = bpy.data.objects.new('Torus', me_torus)
ob_lamp = bpy.data.objects.new('Lamp', light_lamp)
ob_camera = bpy.data.objects.new('Camera', cam_camera)

# ---- transforms, parenting, visibility, modifiers, constraints
ob_torus.location = (0.0, 0.02853, 0.0)
ob_torus.scale = (3.392, 3.392, 3.392)
ob_torus.lineart.crease_threshold = 0.0
ob_lamp.location = (4.076, 1.005, 5.904)
ob_lamp.rotation_euler = (0.6503, 0.05522, 1.866)
ob_lamp.lock_rotations_4d = False
ob_lamp.empty_display_type = 'ARROWS'
ob_lamp.color = (0.0, 0.0, 0.0, 0.0)
ob_lamp.lineart.crease_threshold = 0.0
ob_camera.location = (7.481, -6.508, 5.344)
ob_camera.rotation_euler = (1.109, 0.01082, 0.8149)
ob_camera.lock_rotations_4d = False
ob_camera.empty_display_type = 'ARROWS'
ob_camera.color = (0.0, 0.0, 0.0, 0.0)
ob_camera.display_type = 'WIRE'
ob_camera.lineart.crease_threshold = 0.0

# ---- collection membership
col_collection_1.objects.link(ob_torus)
col_collection_1.objects.link(ob_lamp)
col_collection_1.objects.link(ob_camera)

# ---- scene / render settings (as saved in the file)
scene.camera = ob_camera
scene.frame_start = 1; scene.frame_end = 250; scene.frame_set(1)
scene.render.engine = 'BLENDER_EEVEE_NEXT'
scene.render.resolution_percentage = 50
scene.render.dither_intensity = 0.0
scene.cycles.use_denoising = False
scene.cycles.samples = 128
scene.cycles.sampling_pattern = 'TABULATED_SOBOL'
scene.cycles.light_sampling_threshold = 0.0
scene.cycles.use_adaptive_sampling = False
scene.cycles.use_light_tree = False
scene.cycles.blur_glossy = 0.0
scene.cycles.sample_clamp_indirect = 0.0
scene.view_settings.view_transform = 'Standard'
bpy.context.view_layer.update()
